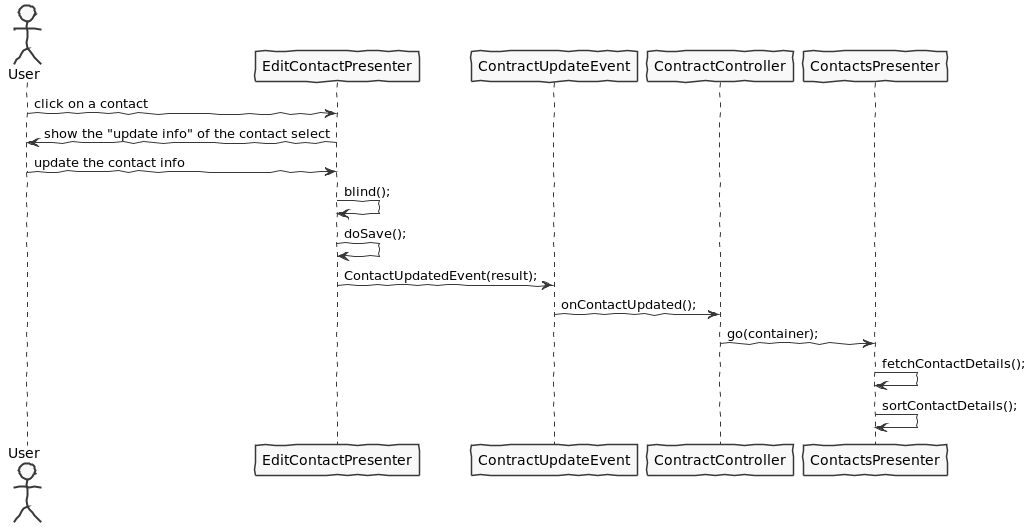

The diagram above was rendered by PlantUML. Its source (embedded in the PNG):
@startuml Diagrama-Sequencia-Update.PNG
skinparam handwritten true
skinparam monochrome true
skinparam packageStyle rect
skinparam defaultFontName FG Virgil
skinparam shadowing false

actor User
participant EditContactPresenter
participant ContractUpdateEvent
participant ContractController
participant ContactsPresenter

User -> EditContactPresenter : click on a contact
User <- EditContactPresenter : show the "update info" of the contact select

User -> EditContactPresenter : update the contact info
EditContactPresenter -> EditContactPresenter : blind();
EditContactPresenter -> EditContactPresenter : doSave();
EditContactPresenter -> ContractUpdateEvent : ContactUpdatedEvent(result);

ContractUpdateEvent -> ContractController : onContactUpdated();
ContractController -> ContactsPresenter : go(container);

ContactsPresenter -> ContactsPresenter : fetchContactDetails();
ContactsPresenter -> ContactsPresenter : sortContactDetails();

@enduml